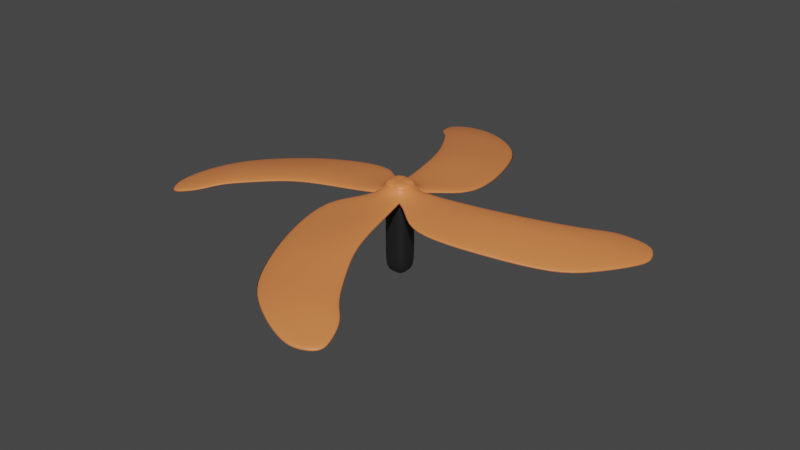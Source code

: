 # Source: Pervane.blend  (saved by Blender 2.80.75; exported with 4.5.12 LTS)
import bpy
from mathutils import Matrix  # noqa: F401  (used for matrix-valued properties, if any)

bpy.ops.wm.read_factory_settings(use_empty=True)
scene = bpy.context.scene
scene.name = 'Scene'

# ---- collections
col_collection = bpy.data.collections.new('Collection'); scene.collection.children.link(col_collection)

# ---- materials (node trees are filled in below, after node groups)
mat_orange = bpy.data.materials.new('Orange')
mat_orange.use_transparent_shadow = False
mat_black = bpy.data.materials.new('Black')
mat_black.use_transparent_shadow = False

# ---- material node trees
mat_orange.use_nodes = True; mat_orange.node_tree.nodes.clear()
_N = mat_orange.node_tree.nodes; _L = mat_orange.node_tree.links
n0 = _N.new('ShaderNodeOutputMaterial'); n0.name = 'Material Output'; n0.location = (300, 300)
n1 = _N.new('ShaderNodeBsdfPrincipled'); n1.name = 'Principled BSDF'; n1.location = (10, 300)
n1.distribution = 'GGX'
n1.subsurface_method = 'BURLEY'
n1.inputs[0].default_value = (0.8, 0.2315, 0.07016, 1.0)
n1.inputs[3].default_value = 1.45
n1.inputs[27].default_value = (0.0, 0.0, 0.0, 1.0)
n1.inputs[28].default_value = 1.0
_L.new(n1.outputs[0], n0.inputs[0])
n0.is_active_output = True
mat_black.use_nodes = True; mat_black.node_tree.nodes.clear()
_N = mat_black.node_tree.nodes; _L = mat_black.node_tree.links
n0 = _N.new('ShaderNodeOutputMaterial'); n0.name = 'Material Output'; n0.location = (300, 300)
n1 = _N.new('ShaderNodeBsdfPrincipled'); n1.name = 'Principled BSDF'; n1.location = (10, 300)
n1.distribution = 'GGX'
n1.subsurface_method = 'BURLEY'
n1.inputs[0].default_value = (0.01222, 0.01222, 0.01222, 1.0)
n1.inputs[3].default_value = 1.45
n1.inputs[27].default_value = (0.0, 0.0, 0.0, 1.0)
n1.inputs[28].default_value = 1.0
_L.new(n1.outputs[0], n0.inputs[0])
n0.is_active_output = True

# ---- world
world_world = bpy.data.worlds.new('World'); scene.world = world_world
world_world.use_nodes = True; world_world.node_tree.nodes.clear()
_N = world_world.node_tree.nodes; _L = world_world.node_tree.links
n0 = _N.new('ShaderNodeOutputWorld'); n0.name = 'World Output'; n0.location = (300, 300)
n1 = _N.new('ShaderNodeBackground'); n1.name = 'Background'; n1.location = (10, 300)
n1.inputs[0].default_value = (0.05088, 0.05088, 0.05088, 1.0)
_L.new(n1.outputs[0], n0.inputs[0])
n0.is_active_output = True
world_world.color = (0.05088, 0.05088, 0.05088)
world_world.use_sun_shadow = False
world_world.sun_shadow_jitter_overblur = 0.0

# ---- meshes
me_cube_001 = bpy.data.meshes.new('Cube.001')
me_cube_001.from_pydata([(-1.0, -1.0, -1.0), (-1.0, -1.0, 1.0), (-0.9813, 0.5688, -1.0), (-0.9813, 0.5688, 1.0), (1.0, -1.0, -1.0), (1.0, -1.0, 1.0), (0.9813, 0.9535, -1.0), (0.9813, 0.9535, 1.0), (3.404, -0.4232, 0.5372), (3.404, -0.4227, 2.552), (3.387, 1.526, 0.3683), (3.387, 1.526, 2.382), (2.734, -2.778, -0.9568), (2.734, -2.778, 1.046), (4.754, -3.182, -0.1763), (4.754, -3.182, 1.834), (6.787, 0.4576, 4.36), (6.786, 0.4587, 6.401), (6.618, 2.36, 2.784), (6.618, 2.361, 4.811), (8.395, -2.242, 1.191), (8.394, -2.242, 3.209), (9.629, 1.787, 4.36), (9.629, 1.788, 6.401), (8.938, 3.719, 2.577), (8.938, 3.719, 4.603), (11.76, -0.733, 0.964), (11.76, -0.7325, 2.981), (11.78, 3.065, 4.36), (11.78, 3.066, 6.401), (10.75, 4.839, 2.577), (10.75, 4.839, 4.603), (13.16, 0.8321, 1.919), (13.16, 0.8327, 3.941), (12.76, 4.429, 3.122), (12.76, 4.43, 5.151), (11.47, 5.653, 1.737), (11.47, 5.654, 3.759), (14.33, 2.939, 1.967), (14.33, 2.939, 3.99), (13.84, 5.461, 0.9669), (13.84, 5.462, 2.984), (12.15, 6.121, 1.027), (12.15, 6.122, 3.045), (14.82, 4.712, 0.5925), (14.82, 4.712, 2.608), (14.19, 6.321, -0.2118), (14.19, 6.321, 1.799), (13.64, 6.541, -0.11), (13.64, 6.541, 1.901), (14.5, 5.592, 0.2185), (14.5, 5.593, 2.232), (-1.0, -1.0, 6.0), (-0.9813, 0.5688, 6.0), (0.9813, 0.9535, 6.0), (1.0, -1.0, 6.0)], [], [(0, 1, 3, 2), (2, 3, 7, 6), (7, 5, 9, 11), (4, 5, 1, 0), (2, 6, 4, 0), (5, 7, 54, 55), (11, 9, 17, 19), (6, 7, 11, 10), (9, 5, 13, 15), (4, 6, 10, 8), (13, 12, 14, 15), (4, 8, 14, 12), (9, 15, 21, 17), (5, 4, 12, 13), (21, 20, 26, 27), (20, 16, 22, 26), (10, 11, 19, 18), (15, 14, 20, 21), (14, 8, 16, 20), (8, 10, 18, 16), (22, 24, 30, 28), (23, 27, 33, 29), (19, 17, 23, 25), (18, 19, 25, 24), (17, 21, 27, 23), (16, 18, 24, 22), (33, 32, 38, 39), (32, 28, 34, 38), (26, 22, 28, 32), (27, 26, 32, 33), (25, 23, 29, 31), (24, 25, 31, 30), (34, 36, 42, 40), (35, 39, 45, 41), (31, 29, 35, 37), (30, 31, 37, 36), (29, 33, 39, 35), (28, 30, 36, 34), (43, 41, 47, 49), (45, 44, 50, 51), (38, 34, 40, 44), (39, 38, 44, 45), (37, 35, 41, 43), (36, 37, 43, 42), (48, 49, 47, 46), (46, 47, 51, 50), (42, 43, 49, 48), (41, 45, 51, 47), (40, 42, 48, 46), (44, 40, 46, 50), (54, 53, 52, 55), (3, 1, 52, 53), (1, 5, 55, 52), (7, 3, 53, 54)])
me_cube_001.polygons.foreach_set('use_smooth', [True] * 54)
_uv = me_cube_001.uv_layers.new(name='UVMap')
_uv.uv.foreach_set('vector', [0.375, 0.0, 0.625, 0.0, 0.625, 0.25, 0.375, 0.25, 0.375, 0.25, 0.625, 0.25, 0.625, 0.5, 0.375, 0.5, 0.625, 0.5, 0.625, 0.75, 0.625, 0.75, 0.625, 0.5, 0.375, 0.75, 0.625, 0.75, 0.625, 1.0, 0.375, 1.0, 0.125, 0.5, 0.375, 0.5, 0.375, 0.75, 0.125, 0.75, 0.625, 0.75, 0.625, 0.5, 0.625, 0.5, 0.625, 0.75, 0.625, 0.5, 0.625, 0.75, 0.625, 0.75, 0.625, 0.5, 0.375, 0.5, 0.625, 0.5, 0.625, 0.5, 0.375, 0.5, 0.625, 0.75, 0.625, 0.75, 0.625, 0.75, 0.625, 0.75, 0.375, 0.75, 0.375, 0.5, 0.375, 0.5, 0.375, 0.75, 0.625, 0.75, 0.375, 0.75, 0.375, 0.75, 0.625, 0.75, 0.375, 0.75, 0.375, 0.75, 0.375, 0.75, 0.375, 0.75, 0.625, 0.75, 0.625, 0.75, 0.625, 0.75, 0.625, 0.75, 0.625, 0.75, 0.375, 0.75, 0.375, 0.75, 0.625, 0.75, 0.625, 0.75, 0.375, 0.75, 0.375, 0.75, 0.625, 0.75, 0.375, 0.75, 0.375, 0.75, 0.375, 0.75, 0.375, 0.75, 0.375, 0.5, 0.625, 0.5, 0.625, 0.5, 0.375, 0.5, 0.625, 0.75, 0.375, 0.75, 0.375, 0.75, 0.625, 0.75, 0.375, 0.75, 0.375, 0.75, 0.375, 0.75, 0.375, 0.75, 0.375, 0.75, 0.375, 0.5, 0.375, 0.5, 0.375, 0.75, 0.375, 0.75, 0.375, 0.5, 0.375, 0.5, 0.375, 0.75, 0.625, 0.75, 0.625, 0.75, 0.625, 0.75, 0.625, 0.75, 0.625, 0.5, 0.625, 0.75, 0.625, 0.75, 0.625, 0.5, 0.375, 0.5, 0.625, 0.5, 0.625, 0.5, 0.375, 0.5, 0.625, 0.75, 0.625, 0.75, 0.625, 0.75, 0.625, 0.75, 0.375, 0.75, 0.375, 0.5, 0.375, 0.5, 0.375, 0.75, 0.625, 0.75, 0.375, 0.75, 0.375, 0.75, 0.625, 0.75, 0.375, 0.75, 0.375, 0.75, 0.375, 0.75, 0.375, 0.75, 0.375, 0.75, 0.375, 0.75, 0.375, 0.75, 0.375, 0.75, 0.625, 0.75, 0.375, 0.75, 0.375, 0.75, 0.625, 0.75, 0.625, 0.5, 0.625, 0.75, 0.625, 0.75, 0.625, 0.5, 0.375, 0.5, 0.625, 0.5, 0.625, 0.5, 0.375, 0.5, 0.375, 0.75, 0.375, 0.5, 0.375, 0.5, 0.375, 0.75, 0.625, 0.75, 0.625, 0.75, 0.625, 0.75, 0.625, 0.75, 0.625, 0.5, 0.625, 0.75, 0.625, 0.75, 0.625, 0.5, 0.375, 0.5, 0.625, 0.5, 0.625, 0.5, 0.375, 0.5, 0.625, 0.75, 0.625, 0.75, 0.625, 0.75, 0.625, 0.75, 0.375, 0.75, 0.375, 0.5, 0.375, 0.5, 0.375, 0.75, 0.625, 0.5, 0.625, 0.75, 0.625, 0.75, 0.625, 0.5, 0.625, 0.75, 0.375, 0.75, 0.375, 0.75, 0.625, 0.75, 0.375, 0.75, 0.375, 0.75, 0.375, 0.75, 0.375, 0.75, 0.625, 0.75, 0.375, 0.75, 0.375, 0.75, 0.625, 0.75, 0.625, 0.5, 0.625, 0.75, 0.625, 0.75, 0.625, 0.5, 0.375, 0.5, 0.625, 0.5, 0.625, 0.5, 0.375, 0.5, 0.375, 0.5, 0.625, 0.5, 0.625, 0.75, 0.375, 0.75, 0.375, 0.75, 0.625, 0.75, 0.625, 0.75, 0.375, 0.75, 0.375, 0.5, 0.625, 0.5, 0.625, 0.5, 0.375, 0.5, 0.625, 0.75, 0.625, 0.75, 0.625, 0.75, 0.625, 0.75, 0.375, 0.75, 0.375, 0.5, 0.375, 0.5, 0.375, 0.75, 0.375, 0.75, 0.375, 0.75, 0.375, 0.75, 0.375, 0.75, 0.625, 0.5, 0.875, 0.5, 0.875, 0.75, 0.625, 0.75, 0.625, 0.25, 0.625, 0.0, 0.625, 0.0, 0.625, 0.25, 0.625, 1.0, 0.625, 0.75, 0.625, 0.75, 0.625, 1.0, 0.625, 0.5, 0.625, 0.25, 0.625, 0.25, 0.625, 0.5])
me_cube_001.materials.append(mat_orange)
me_cube_001.use_remesh_preserve_volume = False
me_cube_001.use_remesh_preserve_attributes = False
me_cube_001.use_mirror_vertex_groups = False
me_cube_001.update()
me_cube_003 = bpy.data.meshes.new('Cube.003')
me_cube_003.from_pydata([(-1.0, -1.0, -1.0), (-1.0, -1.0, 1.0), (-0.9813, 0.5688, -1.0), (-0.9813, 0.5688, 1.0), (1.0, -1.0, -1.0), (1.0, -1.0, 1.0), (0.9813, 0.9535, -1.0), (0.9813, 0.9535, 1.0), (3.404, -0.4232, 0.5372), (3.404, -0.4227, 2.552), (3.387, 1.526, 0.3683), (3.387, 1.526, 2.382), (2.734, -2.778, -0.9568), (2.734, -2.778, 1.046), (4.754, -3.182, -0.1763), (4.754, -3.182, 1.834), (6.787, 0.4576, 4.36), (6.786, 0.4587, 6.401), (6.618, 2.36, 2.784), (6.618, 2.361, 4.811), (8.395, -2.242, 1.191), (8.394, -2.242, 3.209), (9.629, 1.787, 4.36), (9.629, 1.788, 6.401), (8.938, 3.719, 2.577), (8.938, 3.719, 4.603), (11.76, -0.733, 0.964), (11.76, -0.7325, 2.981), (11.78, 3.065, 4.36), (11.78, 3.066, 6.401), (10.75, 4.839, 2.577), (10.75, 4.839, 4.603), (13.16, 0.8321, 1.919), (13.16, 0.8327, 3.941), (12.76, 4.429, 3.122), (12.76, 4.43, 5.151), (11.47, 5.653, 1.737), (11.47, 5.654, 3.759), (14.33, 2.939, 1.967), (14.33, 2.939, 3.99), (13.84, 5.461, 0.9669), (13.84, 5.462, 2.984), (12.15, 6.121, 1.027), (12.15, 6.122, 3.045), (14.82, 4.712, 0.5925), (14.82, 4.712, 2.608), (14.19, 6.321, -0.2118), (14.19, 6.321, 1.799), (13.64, 6.541, -0.11), (13.64, 6.541, 1.901), (14.5, 5.592, 0.2185), (14.5, 5.593, 2.232), (-1.0, -1.0, 6.0), (-0.9813, 0.5688, 6.0), (0.9813, 0.9535, 6.0), (1.0, -1.0, 6.0)], [], [(0, 1, 3, 2), (2, 3, 7, 6), (7, 5, 9, 11), (4, 5, 1, 0), (2, 6, 4, 0), (5, 7, 54, 55), (11, 9, 17, 19), (6, 7, 11, 10), (9, 5, 13, 15), (4, 6, 10, 8), (13, 12, 14, 15), (4, 8, 14, 12), (9, 15, 21, 17), (5, 4, 12, 13), (21, 20, 26, 27), (20, 16, 22, 26), (10, 11, 19, 18), (15, 14, 20, 21), (14, 8, 16, 20), (8, 10, 18, 16), (22, 24, 30, 28), (23, 27, 33, 29), (19, 17, 23, 25), (18, 19, 25, 24), (17, 21, 27, 23), (16, 18, 24, 22), (33, 32, 38, 39), (32, 28, 34, 38), (26, 22, 28, 32), (27, 26, 32, 33), (25, 23, 29, 31), (24, 25, 31, 30), (34, 36, 42, 40), (35, 39, 45, 41), (31, 29, 35, 37), (30, 31, 37, 36), (29, 33, 39, 35), (28, 30, 36, 34), (43, 41, 47, 49), (45, 44, 50, 51), (38, 34, 40, 44), (39, 38, 44, 45), (37, 35, 41, 43), (36, 37, 43, 42), (48, 49, 47, 46), (46, 47, 51, 50), (42, 43, 49, 48), (41, 45, 51, 47), (40, 42, 48, 46), (44, 40, 46, 50), (54, 53, 52, 55), (3, 1, 52, 53), (1, 5, 55, 52), (7, 3, 53, 54)])
me_cube_003.polygons.foreach_set('use_smooth', [True] * 54)
_uv = me_cube_003.uv_layers.new(name='UVMap')
_uv.uv.foreach_set('vector', [0.375, 0.0, 0.625, 0.0, 0.625, 0.25, 0.375, 0.25, 0.375, 0.25, 0.625, 0.25, 0.625, 0.5, 0.375, 0.5, 0.625, 0.5, 0.625, 0.75, 0.625, 0.75, 0.625, 0.5, 0.375, 0.75, 0.625, 0.75, 0.625, 1.0, 0.375, 1.0, 0.125, 0.5, 0.375, 0.5, 0.375, 0.75, 0.125, 0.75, 0.625, 0.75, 0.625, 0.5, 0.625, 0.5, 0.625, 0.75, 0.625, 0.5, 0.625, 0.75, 0.625, 0.75, 0.625, 0.5, 0.375, 0.5, 0.625, 0.5, 0.625, 0.5, 0.375, 0.5, 0.625, 0.75, 0.625, 0.75, 0.625, 0.75, 0.625, 0.75, 0.375, 0.75, 0.375, 0.5, 0.375, 0.5, 0.375, 0.75, 0.625, 0.75, 0.375, 0.75, 0.375, 0.75, 0.625, 0.75, 0.375, 0.75, 0.375, 0.75, 0.375, 0.75, 0.375, 0.75, 0.625, 0.75, 0.625, 0.75, 0.625, 0.75, 0.625, 0.75, 0.625, 0.75, 0.375, 0.75, 0.375, 0.75, 0.625, 0.75, 0.625, 0.75, 0.375, 0.75, 0.375, 0.75, 0.625, 0.75, 0.375, 0.75, 0.375, 0.75, 0.375, 0.75, 0.375, 0.75, 0.375, 0.5, 0.625, 0.5, 0.625, 0.5, 0.375, 0.5, 0.625, 0.75, 0.375, 0.75, 0.375, 0.75, 0.625, 0.75, 0.375, 0.75, 0.375, 0.75, 0.375, 0.75, 0.375, 0.75, 0.375, 0.75, 0.375, 0.5, 0.375, 0.5, 0.375, 0.75, 0.375, 0.75, 0.375, 0.5, 0.375, 0.5, 0.375, 0.75, 0.625, 0.75, 0.625, 0.75, 0.625, 0.75, 0.625, 0.75, 0.625, 0.5, 0.625, 0.75, 0.625, 0.75, 0.625, 0.5, 0.375, 0.5, 0.625, 0.5, 0.625, 0.5, 0.375, 0.5, 0.625, 0.75, 0.625, 0.75, 0.625, 0.75, 0.625, 0.75, 0.375, 0.75, 0.375, 0.5, 0.375, 0.5, 0.375, 0.75, 0.625, 0.75, 0.375, 0.75, 0.375, 0.75, 0.625, 0.75, 0.375, 0.75, 0.375, 0.75, 0.375, 0.75, 0.375, 0.75, 0.375, 0.75, 0.375, 0.75, 0.375, 0.75, 0.375, 0.75, 0.625, 0.75, 0.375, 0.75, 0.375, 0.75, 0.625, 0.75, 0.625, 0.5, 0.625, 0.75, 0.625, 0.75, 0.625, 0.5, 0.375, 0.5, 0.625, 0.5, 0.625, 0.5, 0.375, 0.5, 0.375, 0.75, 0.375, 0.5, 0.375, 0.5, 0.375, 0.75, 0.625, 0.75, 0.625, 0.75, 0.625, 0.75, 0.625, 0.75, 0.625, 0.5, 0.625, 0.75, 0.625, 0.75, 0.625, 0.5, 0.375, 0.5, 0.625, 0.5, 0.625, 0.5, 0.375, 0.5, 0.625, 0.75, 0.625, 0.75, 0.625, 0.75, 0.625, 0.75, 0.375, 0.75, 0.375, 0.5, 0.375, 0.5, 0.375, 0.75, 0.625, 0.5, 0.625, 0.75, 0.625, 0.75, 0.625, 0.5, 0.625, 0.75, 0.375, 0.75, 0.375, 0.75, 0.625, 0.75, 0.375, 0.75, 0.375, 0.75, 0.375, 0.75, 0.375, 0.75, 0.625, 0.75, 0.375, 0.75, 0.375, 0.75, 0.625, 0.75, 0.625, 0.5, 0.625, 0.75, 0.625, 0.75, 0.625, 0.5, 0.375, 0.5, 0.625, 0.5, 0.625, 0.5, 0.375, 0.5, 0.375, 0.5, 0.625, 0.5, 0.625, 0.75, 0.375, 0.75, 0.375, 0.75, 0.625, 0.75, 0.625, 0.75, 0.375, 0.75, 0.375, 0.5, 0.625, 0.5, 0.625, 0.5, 0.375, 0.5, 0.625, 0.75, 0.625, 0.75, 0.625, 0.75, 0.625, 0.75, 0.375, 0.75, 0.375, 0.5, 0.375, 0.5, 0.375, 0.75, 0.375, 0.75, 0.375, 0.75, 0.375, 0.75, 0.375, 0.75, 0.625, 0.5, 0.875, 0.5, 0.875, 0.75, 0.625, 0.75, 0.625, 0.25, 0.625, 0.0, 0.625, 0.0, 0.625, 0.25, 0.625, 1.0, 0.625, 0.75, 0.625, 0.75, 0.625, 1.0, 0.625, 0.5, 0.625, 0.25, 0.625, 0.25, 0.625, 0.5])
me_cube_003.materials.append(mat_orange)
me_cube_003.use_remesh_preserve_volume = False
me_cube_003.use_remesh_preserve_attributes = False
me_cube_003.use_mirror_vertex_groups = False
me_cube_003.update()
me_cube_004 = bpy.data.meshes.new('Cube.004')
me_cube_004.from_pydata([(-1.0, -1.0, -1.0), (-1.0, -1.0, 1.0), (-0.9813, 0.5688, -1.0), (-0.9813, 0.5688, 1.0), (1.0, -1.0, -1.0), (1.0, -1.0, 1.0), (0.9813, 0.9535, -1.0), (0.9813, 0.9535, 1.0), (3.404, -0.4232, 0.5372), (3.404, -0.4227, 2.552), (3.387, 1.526, 0.3683), (3.387, 1.526, 2.382), (2.734, -2.778, -0.9568), (2.734, -2.778, 1.046), (4.754, -3.182, -0.1763), (4.754, -3.182, 1.834), (6.787, 0.4576, 4.36), (6.786, 0.4587, 6.401), (6.618, 2.36, 2.784), (6.618, 2.361, 4.811), (8.395, -2.242, 1.191), (8.394, -2.242, 3.209), (9.629, 1.787, 4.36), (9.629, 1.788, 6.401), (8.938, 3.719, 2.577), (8.938, 3.719, 4.603), (11.76, -0.733, 0.964), (11.76, -0.7325, 2.981), (11.78, 3.065, 4.36), (11.78, 3.066, 6.401), (10.75, 4.839, 2.577), (10.75, 4.839, 4.603), (13.16, 0.8321, 1.919), (13.16, 0.8327, 3.941), (12.76, 4.429, 3.122), (12.76, 4.43, 5.151), (11.47, 5.653, 1.737), (11.47, 5.654, 3.759), (14.33, 2.939, 1.967), (14.33, 2.939, 3.99), (13.84, 5.461, 0.9669), (13.84, 5.462, 2.984), (12.15, 6.121, 1.027), (12.15, 6.122, 3.045), (14.82, 4.712, 0.5925), (14.82, 4.712, 2.608), (14.19, 6.321, -0.2118), (14.19, 6.321, 1.799), (13.64, 6.541, -0.11), (13.64, 6.541, 1.901), (14.5, 5.592, 0.2185), (14.5, 5.593, 2.232), (-1.0, -1.0, 6.0), (-0.9813, 0.5688, 6.0), (0.9813, 0.9535, 6.0), (1.0, -1.0, 6.0)], [], [(0, 1, 3, 2), (2, 3, 7, 6), (7, 5, 9, 11), (4, 5, 1, 0), (2, 6, 4, 0), (5, 7, 54, 55), (11, 9, 17, 19), (6, 7, 11, 10), (9, 5, 13, 15), (4, 6, 10, 8), (13, 12, 14, 15), (4, 8, 14, 12), (9, 15, 21, 17), (5, 4, 12, 13), (21, 20, 26, 27), (20, 16, 22, 26), (10, 11, 19, 18), (15, 14, 20, 21), (14, 8, 16, 20), (8, 10, 18, 16), (22, 24, 30, 28), (23, 27, 33, 29), (19, 17, 23, 25), (18, 19, 25, 24), (17, 21, 27, 23), (16, 18, 24, 22), (33, 32, 38, 39), (32, 28, 34, 38), (26, 22, 28, 32), (27, 26, 32, 33), (25, 23, 29, 31), (24, 25, 31, 30), (34, 36, 42, 40), (35, 39, 45, 41), (31, 29, 35, 37), (30, 31, 37, 36), (29, 33, 39, 35), (28, 30, 36, 34), (43, 41, 47, 49), (45, 44, 50, 51), (38, 34, 40, 44), (39, 38, 44, 45), (37, 35, 41, 43), (36, 37, 43, 42), (48, 49, 47, 46), (46, 47, 51, 50), (42, 43, 49, 48), (41, 45, 51, 47), (40, 42, 48, 46), (44, 40, 46, 50), (54, 53, 52, 55), (3, 1, 52, 53), (1, 5, 55, 52), (7, 3, 53, 54)])
me_cube_004.polygons.foreach_set('use_smooth', [True] * 54)
_uv = me_cube_004.uv_layers.new(name='UVMap')
_uv.uv.foreach_set('vector', [0.375, 0.0, 0.625, 0.0, 0.625, 0.25, 0.375, 0.25, 0.375, 0.25, 0.625, 0.25, 0.625, 0.5, 0.375, 0.5, 0.625, 0.5, 0.625, 0.75, 0.625, 0.75, 0.625, 0.5, 0.375, 0.75, 0.625, 0.75, 0.625, 1.0, 0.375, 1.0, 0.125, 0.5, 0.375, 0.5, 0.375, 0.75, 0.125, 0.75, 0.625, 0.75, 0.625, 0.5, 0.625, 0.5, 0.625, 0.75, 0.625, 0.5, 0.625, 0.75, 0.625, 0.75, 0.625, 0.5, 0.375, 0.5, 0.625, 0.5, 0.625, 0.5, 0.375, 0.5, 0.625, 0.75, 0.625, 0.75, 0.625, 0.75, 0.625, 0.75, 0.375, 0.75, 0.375, 0.5, 0.375, 0.5, 0.375, 0.75, 0.625, 0.75, 0.375, 0.75, 0.375, 0.75, 0.625, 0.75, 0.375, 0.75, 0.375, 0.75, 0.375, 0.75, 0.375, 0.75, 0.625, 0.75, 0.625, 0.75, 0.625, 0.75, 0.625, 0.75, 0.625, 0.75, 0.375, 0.75, 0.375, 0.75, 0.625, 0.75, 0.625, 0.75, 0.375, 0.75, 0.375, 0.75, 0.625, 0.75, 0.375, 0.75, 0.375, 0.75, 0.375, 0.75, 0.375, 0.75, 0.375, 0.5, 0.625, 0.5, 0.625, 0.5, 0.375, 0.5, 0.625, 0.75, 0.375, 0.75, 0.375, 0.75, 0.625, 0.75, 0.375, 0.75, 0.375, 0.75, 0.375, 0.75, 0.375, 0.75, 0.375, 0.75, 0.375, 0.5, 0.375, 0.5, 0.375, 0.75, 0.375, 0.75, 0.375, 0.5, 0.375, 0.5, 0.375, 0.75, 0.625, 0.75, 0.625, 0.75, 0.625, 0.75, 0.625, 0.75, 0.625, 0.5, 0.625, 0.75, 0.625, 0.75, 0.625, 0.5, 0.375, 0.5, 0.625, 0.5, 0.625, 0.5, 0.375, 0.5, 0.625, 0.75, 0.625, 0.75, 0.625, 0.75, 0.625, 0.75, 0.375, 0.75, 0.375, 0.5, 0.375, 0.5, 0.375, 0.75, 0.625, 0.75, 0.375, 0.75, 0.375, 0.75, 0.625, 0.75, 0.375, 0.75, 0.375, 0.75, 0.375, 0.75, 0.375, 0.75, 0.375, 0.75, 0.375, 0.75, 0.375, 0.75, 0.375, 0.75, 0.625, 0.75, 0.375, 0.75, 0.375, 0.75, 0.625, 0.75, 0.625, 0.5, 0.625, 0.75, 0.625, 0.75, 0.625, 0.5, 0.375, 0.5, 0.625, 0.5, 0.625, 0.5, 0.375, 0.5, 0.375, 0.75, 0.375, 0.5, 0.375, 0.5, 0.375, 0.75, 0.625, 0.75, 0.625, 0.75, 0.625, 0.75, 0.625, 0.75, 0.625, 0.5, 0.625, 0.75, 0.625, 0.75, 0.625, 0.5, 0.375, 0.5, 0.625, 0.5, 0.625, 0.5, 0.375, 0.5, 0.625, 0.75, 0.625, 0.75, 0.625, 0.75, 0.625, 0.75, 0.375, 0.75, 0.375, 0.5, 0.375, 0.5, 0.375, 0.75, 0.625, 0.5, 0.625, 0.75, 0.625, 0.75, 0.625, 0.5, 0.625, 0.75, 0.375, 0.75, 0.375, 0.75, 0.625, 0.75, 0.375, 0.75, 0.375, 0.75, 0.375, 0.75, 0.375, 0.75, 0.625, 0.75, 0.375, 0.75, 0.375, 0.75, 0.625, 0.75, 0.625, 0.5, 0.625, 0.75, 0.625, 0.75, 0.625, 0.5, 0.375, 0.5, 0.625, 0.5, 0.625, 0.5, 0.375, 0.5, 0.375, 0.5, 0.625, 0.5, 0.625, 0.75, 0.375, 0.75, 0.375, 0.75, 0.625, 0.75, 0.625, 0.75, 0.375, 0.75, 0.375, 0.5, 0.625, 0.5, 0.625, 0.5, 0.375, 0.5, 0.625, 0.75, 0.625, 0.75, 0.625, 0.75, 0.625, 0.75, 0.375, 0.75, 0.375, 0.5, 0.375, 0.5, 0.375, 0.75, 0.375, 0.75, 0.375, 0.75, 0.375, 0.75, 0.375, 0.75, 0.625, 0.5, 0.875, 0.5, 0.875, 0.75, 0.625, 0.75, 0.625, 0.25, 0.625, 0.0, 0.625, 0.0, 0.625, 0.25, 0.625, 1.0, 0.625, 0.75, 0.625, 0.75, 0.625, 1.0, 0.625, 0.5, 0.625, 0.25, 0.625, 0.25, 0.625, 0.5])
me_cube_004.materials.append(mat_orange)
me_cube_004.use_remesh_preserve_volume = False
me_cube_004.use_remesh_preserve_attributes = False
me_cube_004.use_mirror_vertex_groups = False
me_cube_004.update()
me_cube_005 = bpy.data.meshes.new('Cube.005')
me_cube_005.from_pydata([(-1.0, -1.0, -1.0), (-1.0, -1.0, 1.0), (-0.9813, 0.5688, -1.0), (-0.9813, 0.5688, 1.0), (1.0, -1.0, -1.0), (1.0, -1.0, 1.0), (0.9813, 0.9535, -1.0), (0.9813, 0.9535, 1.0), (3.404, -0.4232, 0.5372), (3.404, -0.4227, 2.552), (3.387, 1.526, 0.3683), (3.387, 1.526, 2.382), (2.734, -2.778, -0.9568), (2.734, -2.778, 1.046), (4.754, -3.182, -0.1763), (4.754, -3.182, 1.834), (6.787, 0.4576, 4.36), (6.786, 0.4587, 6.401), (6.618, 2.36, 2.784), (6.618, 2.361, 4.811), (8.395, -2.242, 1.191), (8.394, -2.242, 3.209), (9.629, 1.787, 4.36), (9.629, 1.788, 6.401), (8.938, 3.719, 2.577), (8.938, 3.719, 4.603), (11.76, -0.733, 0.964), (11.76, -0.7325, 2.981), (11.78, 3.065, 4.36), (11.78, 3.066, 6.401), (10.75, 4.839, 2.577), (10.75, 4.839, 4.603), (13.16, 0.8321, 1.919), (13.16, 0.8327, 3.941), (12.76, 4.429, 3.122), (12.76, 4.43, 5.151), (11.47, 5.653, 1.737), (11.47, 5.654, 3.759), (14.33, 2.939, 1.967), (14.33, 2.939, 3.99), (13.84, 5.461, 0.9669), (13.84, 5.462, 2.984), (12.15, 6.121, 1.027), (12.15, 6.122, 3.045), (14.82, 4.712, 0.5925), (14.82, 4.712, 2.608), (14.19, 6.321, -0.2118), (14.19, 6.321, 1.799), (13.64, 6.541, -0.11), (13.64, 6.541, 1.901), (14.5, 5.592, 0.2185), (14.5, 5.593, 2.232), (-1.0, -1.0, 6.0), (-0.9813, 0.5688, 6.0), (0.9813, 0.9535, 6.0), (1.0, -1.0, 6.0)], [], [(0, 1, 3, 2), (2, 3, 7, 6), (7, 5, 9, 11), (4, 5, 1, 0), (2, 6, 4, 0), (5, 7, 54, 55), (11, 9, 17, 19), (6, 7, 11, 10), (9, 5, 13, 15), (4, 6, 10, 8), (13, 12, 14, 15), (4, 8, 14, 12), (9, 15, 21, 17), (5, 4, 12, 13), (21, 20, 26, 27), (20, 16, 22, 26), (10, 11, 19, 18), (15, 14, 20, 21), (14, 8, 16, 20), (8, 10, 18, 16), (22, 24, 30, 28), (23, 27, 33, 29), (19, 17, 23, 25), (18, 19, 25, 24), (17, 21, 27, 23), (16, 18, 24, 22), (33, 32, 38, 39), (32, 28, 34, 38), (26, 22, 28, 32), (27, 26, 32, 33), (25, 23, 29, 31), (24, 25, 31, 30), (34, 36, 42, 40), (35, 39, 45, 41), (31, 29, 35, 37), (30, 31, 37, 36), (29, 33, 39, 35), (28, 30, 36, 34), (43, 41, 47, 49), (45, 44, 50, 51), (38, 34, 40, 44), (39, 38, 44, 45), (37, 35, 41, 43), (36, 37, 43, 42), (48, 49, 47, 46), (46, 47, 51, 50), (42, 43, 49, 48), (41, 45, 51, 47), (40, 42, 48, 46), (44, 40, 46, 50), (54, 53, 52, 55), (3, 1, 52, 53), (1, 5, 55, 52), (7, 3, 53, 54)])
me_cube_005.polygons.foreach_set('use_smooth', [True] * 54)
_uv = me_cube_005.uv_layers.new(name='UVMap')
_uv.uv.foreach_set('vector', [0.375, 0.0, 0.625, 0.0, 0.625, 0.25, 0.375, 0.25, 0.375, 0.25, 0.625, 0.25, 0.625, 0.5, 0.375, 0.5, 0.625, 0.5, 0.625, 0.75, 0.625, 0.75, 0.625, 0.5, 0.375, 0.75, 0.625, 0.75, 0.625, 1.0, 0.375, 1.0, 0.125, 0.5, 0.375, 0.5, 0.375, 0.75, 0.125, 0.75, 0.625, 0.75, 0.625, 0.5, 0.625, 0.5, 0.625, 0.75, 0.625, 0.5, 0.625, 0.75, 0.625, 0.75, 0.625, 0.5, 0.375, 0.5, 0.625, 0.5, 0.625, 0.5, 0.375, 0.5, 0.625, 0.75, 0.625, 0.75, 0.625, 0.75, 0.625, 0.75, 0.375, 0.75, 0.375, 0.5, 0.375, 0.5, 0.375, 0.75, 0.625, 0.75, 0.375, 0.75, 0.375, 0.75, 0.625, 0.75, 0.375, 0.75, 0.375, 0.75, 0.375, 0.75, 0.375, 0.75, 0.625, 0.75, 0.625, 0.75, 0.625, 0.75, 0.625, 0.75, 0.625, 0.75, 0.375, 0.75, 0.375, 0.75, 0.625, 0.75, 0.625, 0.75, 0.375, 0.75, 0.375, 0.75, 0.625, 0.75, 0.375, 0.75, 0.375, 0.75, 0.375, 0.75, 0.375, 0.75, 0.375, 0.5, 0.625, 0.5, 0.625, 0.5, 0.375, 0.5, 0.625, 0.75, 0.375, 0.75, 0.375, 0.75, 0.625, 0.75, 0.375, 0.75, 0.375, 0.75, 0.375, 0.75, 0.375, 0.75, 0.375, 0.75, 0.375, 0.5, 0.375, 0.5, 0.375, 0.75, 0.375, 0.75, 0.375, 0.5, 0.375, 0.5, 0.375, 0.75, 0.625, 0.75, 0.625, 0.75, 0.625, 0.75, 0.625, 0.75, 0.625, 0.5, 0.625, 0.75, 0.625, 0.75, 0.625, 0.5, 0.375, 0.5, 0.625, 0.5, 0.625, 0.5, 0.375, 0.5, 0.625, 0.75, 0.625, 0.75, 0.625, 0.75, 0.625, 0.75, 0.375, 0.75, 0.375, 0.5, 0.375, 0.5, 0.375, 0.75, 0.625, 0.75, 0.375, 0.75, 0.375, 0.75, 0.625, 0.75, 0.375, 0.75, 0.375, 0.75, 0.375, 0.75, 0.375, 0.75, 0.375, 0.75, 0.375, 0.75, 0.375, 0.75, 0.375, 0.75, 0.625, 0.75, 0.375, 0.75, 0.375, 0.75, 0.625, 0.75, 0.625, 0.5, 0.625, 0.75, 0.625, 0.75, 0.625, 0.5, 0.375, 0.5, 0.625, 0.5, 0.625, 0.5, 0.375, 0.5, 0.375, 0.75, 0.375, 0.5, 0.375, 0.5, 0.375, 0.75, 0.625, 0.75, 0.625, 0.75, 0.625, 0.75, 0.625, 0.75, 0.625, 0.5, 0.625, 0.75, 0.625, 0.75, 0.625, 0.5, 0.375, 0.5, 0.625, 0.5, 0.625, 0.5, 0.375, 0.5, 0.625, 0.75, 0.625, 0.75, 0.625, 0.75, 0.625, 0.75, 0.375, 0.75, 0.375, 0.5, 0.375, 0.5, 0.375, 0.75, 0.625, 0.5, 0.625, 0.75, 0.625, 0.75, 0.625, 0.5, 0.625, 0.75, 0.375, 0.75, 0.375, 0.75, 0.625, 0.75, 0.375, 0.75, 0.375, 0.75, 0.375, 0.75, 0.375, 0.75, 0.625, 0.75, 0.375, 0.75, 0.375, 0.75, 0.625, 0.75, 0.625, 0.5, 0.625, 0.75, 0.625, 0.75, 0.625, 0.5, 0.375, 0.5, 0.625, 0.5, 0.625, 0.5, 0.375, 0.5, 0.375, 0.5, 0.625, 0.5, 0.625, 0.75, 0.375, 0.75, 0.375, 0.75, 0.625, 0.75, 0.625, 0.75, 0.375, 0.75, 0.375, 0.5, 0.625, 0.5, 0.625, 0.5, 0.375, 0.5, 0.625, 0.75, 0.625, 0.75, 0.625, 0.75, 0.625, 0.75, 0.375, 0.75, 0.375, 0.5, 0.375, 0.5, 0.375, 0.75, 0.375, 0.75, 0.375, 0.75, 0.375, 0.75, 0.375, 0.75, 0.625, 0.5, 0.875, 0.5, 0.875, 0.75, 0.625, 0.75, 0.625, 0.25, 0.625, 0.0, 0.625, 0.0, 0.625, 0.25, 0.625, 1.0, 0.625, 0.75, 0.625, 0.75, 0.625, 1.0, 0.625, 0.5, 0.625, 0.25, 0.625, 0.25, 0.625, 0.5])
me_cube_005.materials.append(mat_orange)
me_cube_005.use_remesh_preserve_volume = False
me_cube_005.use_remesh_preserve_attributes = False
me_cube_005.use_mirror_vertex_groups = False
me_cube_005.update()
me_cube_006 = bpy.data.meshes.new('Cube.006')
me_cube_006.from_pydata([(-0.3461, -1.0, -1.0), (-1.0, -0.3461, -1.0), (-0.5963, -0.9502, -1.0), (-0.8085, -0.8085, -1.0), (-0.9502, -0.5963, -1.0), (-1.0, -0.3461, 1.0), (-0.3461, -1.0, 1.0), (-0.9502, -0.5963, 1.0), (-0.8085, -0.8085, 1.0), (-0.5963, -0.9502, 1.0), (-1.0, 0.3461, -1.0), (-0.3461, 1.0, -1.0), (-0.9502, 0.5963, -1.0), (-0.8085, 0.8085, -1.0), (-0.5963, 0.9502, -1.0), (-0.3461, 1.0, 1.0), (-1.0, 0.3461, 1.0), (-0.5963, 0.9502, 1.0), (-0.8085, 0.8085, 1.0), (-0.9502, 0.5963, 1.0), (1.0, -0.3461, -1.0), (0.3461, -1.0, -1.0), (0.9502, -0.5963, -1.0), (0.8085, -0.8085, -1.0), (0.5963, -0.9502, -1.0), (0.3461, -1.0, 1.0), (1.0, -0.3461, 1.0), (0.5963, -0.9502, 1.0), (0.8085, -0.8085, 1.0), (0.9502, -0.5963, 1.0), (0.3461, 1.0, -1.0), (1.0, 0.3461, -1.0), (0.5963, 0.9502, -1.0), (0.8085, 0.8085, -1.0), (0.9502, 0.5963, -1.0), (1.0, 0.3461, 1.0), (0.3461, 1.0, 1.0), (0.9502, 0.5963, 1.0), (0.8085, 0.8085, 1.0), (0.5963, 0.9502, 1.0), (-0.3461, -1.0, 1.0), (-0.5963, -0.9502, 1.0), (-0.8085, -0.8085, 1.0), (-0.9502, -0.5963, 1.0), (-1.0, -0.3461, 1.0), (-0.3461, 1.0, 1.0), (-0.5963, 0.9502, 1.0), (-0.8085, 0.8085, 1.0), (-0.9502, 0.5963, 1.0), (-1.0, 0.3461, 1.0), (1.0, 0.3461, 1.0), (0.9502, 0.5963, 1.0), (0.8085, 0.8085, 1.0), (0.5963, 0.9502, 1.0), (0.3461, 1.0, 1.0), (0.3461, -1.0, 1.0), (0.5963, -0.9502, 1.0), (0.8085, -0.8085, 1.0), (0.9502, -0.5963, 1.0), (1.0, -0.3461, 1.0), (-0.5963, -0.9502, -0.3737), (-0.8085, -0.8085, -0.3737), (-0.9502, -0.5963, -0.3737), (-1.0, -0.3461, -0.3737), (-0.3461, 1.0, -0.3737), (1.0, 0.3461, -0.3737), (0.3461, -1.0, -0.3737), (-0.3461, -1.0, -0.3737), (-0.5963, 0.9502, -0.3737), (-0.8085, 0.8085, -0.3737), (-0.9502, 0.5963, -0.3737), (-1.0, 0.3461, -0.3737), (0.9502, 0.5963, -0.3737), (0.8085, 0.8085, -0.3737), (0.5963, 0.9502, -0.3737), (0.3461, 1.0, -0.3737), (0.5963, -0.9502, -0.3737), (0.8085, -0.8085, -0.3737), (0.9502, -0.5963, -0.3737), (1.0, -0.3461, -0.3737)], [], [(55, 25, 6, 40), (50, 35, 26, 59), (35, 37, 38, 39, 36, 15, 17, 18, 19, 16, 5, 7, 8, 9, 6, 25, 27, 28, 29, 26), (44, 5, 16, 49), (45, 15, 36, 54), (40, 6, 9, 41), (41, 9, 8, 42), (42, 8, 7, 43), (43, 7, 5, 44), (64, 11, 14, 68), (68, 14, 13, 69), (69, 13, 12, 70), (70, 12, 10, 71), (65, 31, 34, 72), (72, 34, 33, 73), (73, 33, 32, 74), (74, 32, 30, 75), (66, 21, 24, 76), (76, 24, 23, 77), (77, 23, 22, 78), (78, 22, 20, 79), (10, 12, 13, 14, 11, 30, 32, 33, 34, 31, 20, 22, 23, 24, 21, 0, 2, 3, 4, 1), (29, 58, 59, 26), (28, 57, 58, 29), (27, 56, 57, 28), (25, 55, 56, 27), (39, 53, 54, 36), (38, 52, 53, 39), (37, 51, 52, 38), (35, 50, 51, 37), (19, 48, 49, 16), (18, 47, 48, 19), (17, 46, 47, 18), (15, 45, 46, 17), (62, 43, 44, 63), (61, 42, 43, 62), (60, 41, 42, 61), (67, 40, 41, 60), (64, 45, 54, 75), (63, 44, 49, 71), (65, 50, 59, 79), (66, 55, 40, 67), (21, 66, 67, 0), (31, 65, 79, 20), (1, 63, 71, 10), (11, 64, 75, 30), (0, 67, 60, 2), (2, 60, 61, 3), (3, 61, 62, 4), (4, 62, 63, 1), (58, 78, 79, 59), (57, 77, 78, 58), (56, 76, 77, 57), (55, 66, 76, 56), (53, 74, 75, 54), (52, 73, 74, 53), (51, 72, 73, 52), (50, 65, 72, 51), (48, 70, 71, 49), (47, 69, 70, 48), (46, 68, 69, 47), (45, 64, 68, 46)])
me_cube_006.polygons.foreach_set('use_smooth', [True] * 62)
_uv = me_cube_006.uv_layers.new(name='UVMap')
_uv.uv.foreach_set('vector', [0.625, 0.8317, 0.625, 0.8317, 0.625, 0.9183, 0.625, 0.9183, 0.625, 0.5817, 0.625, 0.5817, 0.625, 0.6683, 0.625, 0.6683, 0.625, 0.5817, 0.6271, 0.5505, 0.633, 0.508, 0.6418, 0.4684, 0.7067, 0.5, 0.7933, 0.5, 0.6915, 0.369, 0.7004, 0.3413, 0.7063, 0.3165, 0.875, 0.5817, 0.875, 0.6683, 0.8688, 0.6995, 0.8511, 0.7261, 0.8245, 0.7438, 0.7933, 0.75, 0.7067, 0.75, 0.6418, 0.7816, 0.633, 0.742, 0.6271, 0.6995, 0.625, 0.6683, 0.625, 0.08174, 0.625, 0.08174, 0.625, 0.1683, 0.625, 0.1683, 0.625, 0.3317, 0.625, 0.3317, 0.625, 0.4183, 0.625, 0.4183, 0.625, 0.9183, 0.625, 0.9183, 0.625, 0.9495, 0.625, 0.9495, 0.625, 0.9495, 0.625, 0.9495, 0.625, 1.0, 0.625, 1.0, 0.625, 0.0, 0.625, 0.0, 0.625, 0.05046, 0.625, 0.05046, 0.625, 0.05046, 0.625, 0.05046, 0.625, 0.08174, 0.625, 0.08174, 0.4533, 0.3317, 0.375, 0.3317, 0.3085, 0.369, 0.4284, 0.369, 0.4284, 0.369, 0.3085, 0.369, 0.2996, 0.3413, 0.4251, 0.3413, 0.4251, 0.3413, 0.2996, 0.3413, 0.2937, 0.3165, 0.4229, 0.3165, 0.4229, 0.3165, 0.2937, 0.3165, 0.375, 0.1683, 0.4533, 0.1683, 0.4533, 0.5817, 0.375, 0.5817, 0.3729, 0.5505, 0.4525, 0.5505, 0.4525, 0.5505, 0.3729, 0.5505, 0.367, 0.508, 0.4503, 0.508, 0.4503, 0.508, 0.367, 0.508, 0.3582, 0.4684, 0.447, 0.4684, 0.447, 0.4684, 0.3582, 0.4684, 0.375, 0.4183, 0.4533, 0.4183, 0.4533, 0.8317, 0.375, 0.8317, 0.3582, 0.7816, 0.447, 0.7816, 0.447, 0.7816, 0.3582, 0.7816, 0.367, 0.742, 0.4503, 0.742, 0.4503, 0.742, 0.367, 0.742, 0.3729, 0.6995, 0.4525, 0.6995, 0.4525, 0.6995, 0.3729, 0.6995, 0.375, 0.6683, 0.4533, 0.6683, 0.125, 0.5817, 0.2937, 0.3165, 0.2996, 0.3413, 0.3085, 0.369, 0.2067, 0.5, 0.2933, 0.5, 0.3582, 0.4684, 0.367, 0.508, 0.3729, 0.5505, 0.375, 0.5817, 0.375, 0.6683, 0.3729, 0.6995, 0.367, 0.742, 0.3582, 0.7816, 0.2933, 0.75, 0.2067, 0.75, 0.1755, 0.7438, 0.1489, 0.7261, 0.1312, 0.6995, 0.125, 0.6683, 0.6271, 0.6995, 0.6271, 0.6995, 0.625, 0.6683, 0.625, 0.6683, 0.633, 0.742, 0.633, 0.742, 0.6271, 0.6995, 0.6271, 0.6995, 0.6418, 0.7816, 0.6418, 0.7816, 0.633, 0.742, 0.633, 0.742, 0.625, 0.8317, 0.625, 0.8317, 0.6418, 0.7816, 0.6418, 0.7816, 0.6418, 0.4684, 0.6418, 0.4684, 0.625, 0.4183, 0.625, 0.4183, 0.633, 0.508, 0.633, 0.508, 0.6418, 0.4684, 0.6418, 0.4684, 0.6271, 0.5505, 0.6271, 0.5505, 0.633, 0.508, 0.633, 0.508, 0.625, 0.5817, 0.625, 0.5817, 0.6271, 0.5505, 0.6271, 0.5505, 0.7063, 0.3165, 0.7063, 0.3165, 0.625, 0.1683, 0.625, 0.1683, 0.7004, 0.3413, 0.7004, 0.3413, 0.7063, 0.3165, 0.7063, 0.3165, 0.6915, 0.369, 0.6915, 0.369, 0.7004, 0.3413, 0.7004, 0.3413, 0.625, 0.3317, 0.625, 0.3317, 0.6915, 0.369, 0.6915, 0.369, 0.4533, 0.05046, 0.625, 0.05046, 0.625, 0.08174, 0.4533, 0.08174, 0.4533, 0.0, 0.625, 0.0, 0.625, 0.05046, 0.4533, 0.05046, 0.4533, 0.9495, 0.625, 0.9495, 0.625, 1.0, 0.4533, 1.0, 0.4533, 0.9183, 0.625, 0.9183, 0.625, 0.9495, 0.4533, 0.9495, 0.4533, 0.3317, 0.625, 0.3317, 0.625, 0.4183, 0.4533, 0.4183, 0.4533, 0.08174, 0.625, 0.08174, 0.625, 0.1683, 0.4533, 0.1683, 0.4533, 0.5817, 0.625, 0.5817, 0.625, 0.6683, 0.4533, 0.6683, 0.4533, 0.8317, 0.625, 0.8317, 0.625, 0.9183, 0.4533, 0.9183, 0.375, 0.8317, 0.4533, 0.8317, 0.4533, 0.9183, 0.375, 0.9183, 0.375, 0.5817, 0.4533, 0.5817, 0.4533, 0.6683, 0.375, 0.6683, 0.375, 0.08174, 0.4533, 0.08174, 0.4533, 0.1683, 0.375, 0.1683, 0.375, 0.3317, 0.4533, 0.3317, 0.4533, 0.4183, 0.375, 0.4183, 0.375, 0.9183, 0.4533, 0.9183, 0.4533, 0.9495, 0.375, 0.9495, 0.375, 0.9495, 0.4533, 0.9495, 0.4533, 1.0, 0.375, 1.0, 0.375, 0.0, 0.4533, 0.0, 0.4533, 0.05046, 0.375, 0.05046, 0.375, 0.05046, 0.4533, 0.05046, 0.4533, 0.08174, 0.375, 0.08174, 0.6271, 0.6995, 0.4525, 0.6995, 0.4533, 0.6683, 0.625, 0.6683, 0.633, 0.742, 0.4503, 0.742, 0.4525, 0.6995, 0.6271, 0.6995, 0.6418, 0.7816, 0.447, 0.7816, 0.4503, 0.742, 0.633, 0.742, 0.625, 0.8317, 0.4533, 0.8317, 0.447, 0.7816, 0.6418, 0.7816, 0.6418, 0.4684, 0.447, 0.4684, 0.4533, 0.4183, 0.625, 0.4183, 0.633, 0.508, 0.4503, 0.508, 0.447, 0.4684, 0.6418, 0.4684, 0.6271, 0.5505, 0.4525, 0.5505, 0.4503, 0.508, 0.633, 0.508, 0.625, 0.5817, 0.4533, 0.5817, 0.4525, 0.5505, 0.6271, 0.5505, 0.7063, 0.3165, 0.4229, 0.3165, 0.4533, 0.1683, 0.625, 0.1683, 0.7004, 0.3413, 0.4251, 0.3413, 0.4229, 0.3165, 0.7063, 0.3165, 0.6915, 0.369, 0.4284, 0.369, 0.4251, 0.3413, 0.7004, 0.3413, 0.625, 0.3317, 0.4533, 0.3317, 0.4284, 0.369, 0.6915, 0.369])
me_cube_006.materials.append(mat_black)
me_cube_006.use_remesh_preserve_volume = False
me_cube_006.use_remesh_preserve_attributes = False
me_cube_006.use_mirror_vertex_groups = False
me_cube_006.update()

# ---- objects
ob_cube_001 = bpy.data.objects.new('Cube.001', me_cube_001)
ob_cube_000 = bpy.data.objects.new('Cube.000', me_cube_003)
ob_cube_002 = bpy.data.objects.new('Cube.002', me_cube_004)
ob_cube_003 = bpy.data.objects.new('Cube.003', me_cube_005)
ob_cube = bpy.data.objects.new('Cube', me_cube_006)

# ---- transforms, parenting, visibility, modifiers, constraints
ob_cube_001.location = (-9.199e-07, -1.259e-07, 0.3)
ob_cube_001.rotation_euler = (0.0, 0.1396, 0.0)
ob_cube_001.scale = (0.3583, 0.3583, 0.05)
ob_cube_001.lineart.crease_threshold = 0.0
_m = ob_cube_001.modifiers.new('Subdivision', 'SUBSURF')
_m.uv_smooth = 'PRESERVE_CORNERS'
_m.levels = 2
_m.show_only_control_edges = False
ob_cube_000.location = (-9.199e-07, -1.259e-07, 0.3)
ob_cube_000.rotation_euler = (0.0, 0.1396, 1.571)
ob_cube_000.scale = (0.3583, 0.3583, 0.05)
ob_cube_000.lineart.crease_threshold = 0.0
_m = ob_cube_000.modifiers.new('Subdivision', 'SUBSURF')
_m.uv_smooth = 'PRESERVE_CORNERS'
_m.levels = 2
_m.show_only_control_edges = False
ob_cube_002.location = (-9.199e-07, -1.259e-07, 0.3)
ob_cube_002.rotation_euler = (0.0, 0.1396, 3.142)
ob_cube_002.scale = (0.3583, 0.3583, 0.05)
ob_cube_002.lineart.crease_threshold = 0.0
_m = ob_cube_002.modifiers.new('Subdivision', 'SUBSURF')
_m.uv_smooth = 'PRESERVE_CORNERS'
_m.levels = 2
_m.show_only_control_edges = False
ob_cube_003.location = (-9.199e-07, -1.259e-07, 0.3)
ob_cube_003.rotation_euler = (0.0, 0.1396, 4.712)
ob_cube_003.scale = (0.3583, 0.3583, 0.05)
ob_cube_003.lineart.crease_threshold = 0.0
_m = ob_cube_003.modifiers.new('Subdivision', 'SUBSURF')
_m.uv_smooth = 'PRESERVE_CORNERS'
_m.levels = 2
_m.show_only_control_edges = False
ob_cube.location = (0.0, 0.0, -0.7353)
ob_cube.scale = (0.2827, 0.2827, 1.0)
ob_cube.lineart.crease_threshold = 0.0
_m = ob_cube.modifiers.new('Subdivision', 'SUBSURF')
_m.uv_smooth = 'PRESERVE_CORNERS'
_m.levels = 2
_m.show_only_control_edges = False

# ---- collection membership
col_collection.objects.link(ob_cube_001)
col_collection.objects.link(ob_cube_000)
col_collection.objects.link(ob_cube_002)
col_collection.objects.link(ob_cube_003)
col_collection.objects.link(ob_cube)

# ---- scene / render settings (as saved in the file)
scene.frame_start = 1; scene.frame_end = 250; scene.frame_set(1)
scene.render.engine = 'BLENDER_EEVEE_NEXT'
scene.cycles.use_denoising = False
scene.cycles.samples = 128
scene.cycles.sampling_pattern = 'TABULATED_SOBOL'
scene.cycles.use_adaptive_sampling = False
scene.cycles.use_light_tree = False
scene.view_settings.view_transform = 'Filmic'
bpy.context.view_layer.update()

# ---- added for rendering (the .blend has no active camera and no usable light): camera, sun
cam_auto = bpy.data.cameras.new('AutoCamera')
cam_auto.lens = 50.0
cam_auto.sensor_width = 36.0
cam_auto.clip_end = 1000.0
ob_auto_camera = bpy.data.objects.new('AutoCamera', cam_auto)
scene.collection.objects.link(ob_auto_camera)
ob_auto_camera.location = (14.0531, -16.8638, 10.7083)
ob_auto_camera.rotation_euler = (1.09748, -7.21219e-08, 0.694738)
scene.camera = ob_auto_camera
light_auto_sun = bpy.data.lights.new('AutoSun', 'SUN')
light_auto_sun.energy = 3.0
light_auto_sun.angle = 0.0523599
ob_auto_sun = bpy.data.objects.new('AutoSun', light_auto_sun)
scene.collection.objects.link(ob_auto_sun)
ob_auto_sun.rotation_euler = (0.872665, 0.174533, 0.523599)
bpy.context.view_layer.update()

